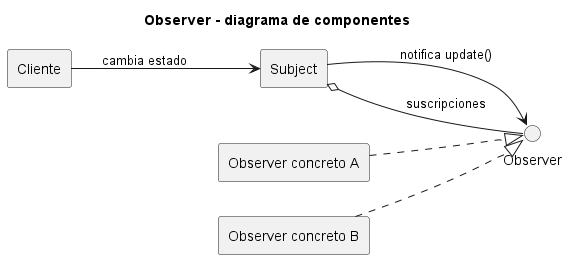

The diagram above was rendered by PlantUML. Its source (embedded in the PNG):
@startuml
title Observer - diagrama de componentes
left to right direction
skinparam componentStyle rectangle

component "Cliente" as Client
component "Subject" as Subject
interface "Observer" as IObserver
component "Observer concreto A" as ObserverA
component "Observer concreto B" as ObserverB

Client --> Subject : cambia estado
Subject --> IObserver : notifica update()
ObserverA ..|> IObserver
ObserverB ..|> IObserver
Subject o-- IObserver : suscripciones
@enduml